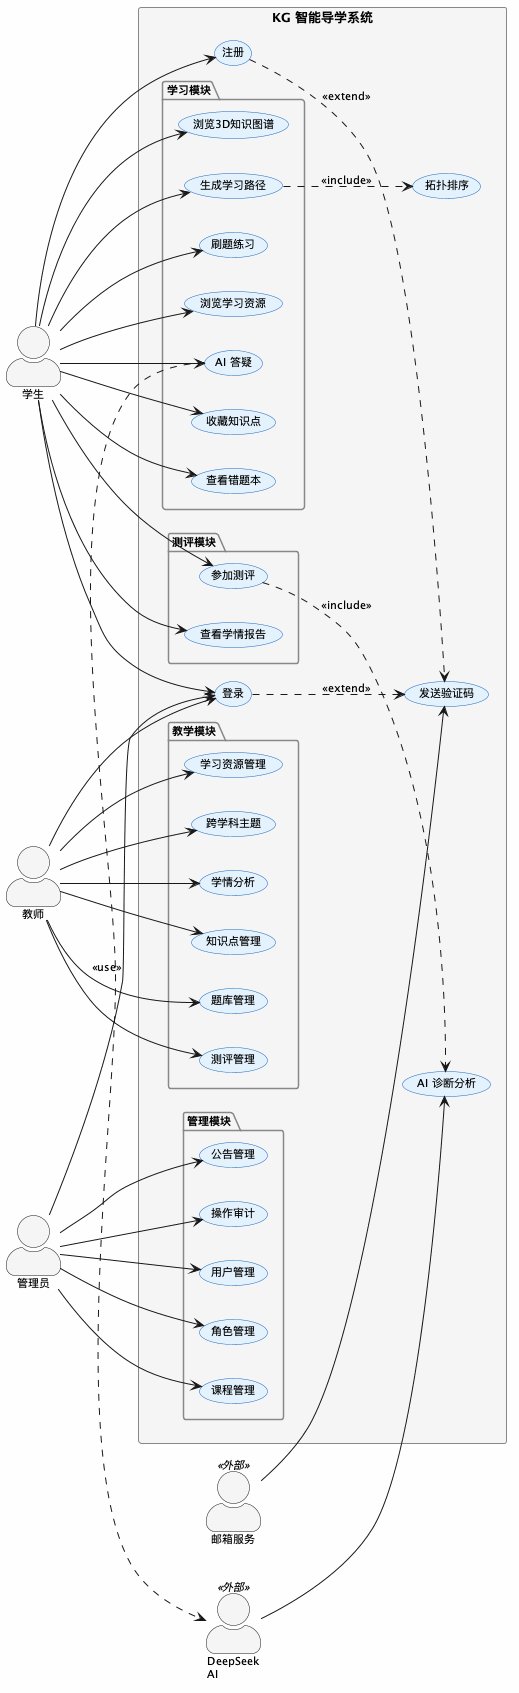

The diagram above was rendered by PlantUML. Its source (embedded in the PNG):
@startuml kg_usecase
' ============================================================
' 用例图 — KG 智能导学系统（紧凑文档版）
' 学生(左)、教师(上)、管理员(右) 三面围绕系统
' ============================================================
skinparam backgroundColor #FEFEFE
skinparam defaultFontSize 11
skinparam actorStyle awesome
skinparam usecase {
    BackgroundColor #E3F2FD
    BorderColor #1565C0
    FontSize 11
}
skinparam rectangle {
    BorderColor #333333
    FontSize 13
    FontStyle bold
    BackgroundColor #FAFAFA
}
skinparam package {
    BorderColor #888888
    FontSize 11
    BackgroundColor #F5F5F5
}

left to right direction

' ── 参与者 ──
actor "学生" as Student
actor "教师" as Teacher
actor "管理员" as Admin
actor "邮箱服务" as Email <<外部>>
actor "DeepSeek\nAI" as AI <<外部>>

' ── 系统边界 ──
rectangle "KG 智能导学系统" as System {

    ' ===== 学习模块（左侧 — 学生） =====
    package "学习模块" as LearnMod {
        usecase "浏览3D知识图谱" as UC_BrowseKG
        usecase "生成学习路径" as UC_GenPath
        usecase "刷题练习" as UC_Practice
        usecase "浏览学习资源" as UC_Resource
        usecase "AI 答疑" as UC_AIQA
        usecase "收藏知识点" as UC_Favorite
        usecase "查看错题本" as UC_WrongBook
    }

    ' ===== 测评模块 =====
    package "测评模块" as ExamMod {
        usecase "参加测评" as UC_Exam
        usecase "查看学情报告" as UC_Report
    }

    ' ===== 教学模块（右侧 — 教师） =====
    package "教学模块" as TeachMod {
        usecase "知识点管理" as UC_NodeMgr
        usecase "题库管理" as UC_QuestionMgr
        usecase "测评管理" as UC_ExamMgr
        usecase "学习资源管理" as UC_ResourceMgr
        usecase "跨学科主题" as UC_CrossTheme
        usecase "学情分析" as UC_Analytics
    }

    ' ===== 管理模块（右侧 — 管理员） =====
    package "管理模块" as AdminMod {
        usecase "用户管理" as UC_UserMgr
        usecase "角色管理" as UC_RoleMgr
        usecase "课程管理" as UC_CourseMgr
        usecase "公告管理" as UC_Notice
        usecase "操作审计" as UC_Audit
    }

    ' ===== 公共用例 =====
    usecase "登录" as UC_Login
    usecase "注册" as UC_Register
    usecase "发送验证码" as UC_SendCode
    usecase "AI 诊断分析" as UC_AIDiag
    usecase "拓扑排序" as UC_TopoSort

    ' ── include/extend 关系 ──
    UC_Register ..> UC_SendCode : <<extend>>
    UC_Login ..> UC_SendCode : <<extend>>
    UC_GenPath ..> UC_TopoSort : <<include>>
    UC_Exam ..> UC_AIDiag : <<include>>
    UC_AIQA ..> AI : <<use>>
}

' ── 学生(左) → 学习+测评模块 ──
Student --> UC_Login
Student --> UC_Register
Student --> UC_BrowseKG
Student --> UC_GenPath
Student --> UC_Practice
Student --> UC_Resource
Student --> UC_AIQA
Student --> UC_Favorite
Student --> UC_Exam
Student --> UC_WrongBook
Student --> UC_Report

' ── 教师(右) → 教学模块 ──
Teacher --> UC_Login
Teacher --> UC_NodeMgr
Teacher --> UC_QuestionMgr
Teacher --> UC_ExamMgr
Teacher --> UC_ResourceMgr
Teacher --> UC_CrossTheme
Teacher --> UC_Analytics

' ── 管理员(右) → 管理模块 ──
Admin --> UC_Login
Admin --> UC_UserMgr
Admin --> UC_RoleMgr
Admin --> UC_CourseMgr
Admin --> UC_Notice
Admin --> UC_Audit

' ── 外部系统 ──
Email --> UC_SendCode
AI --> UC_AIDiag

@enduml